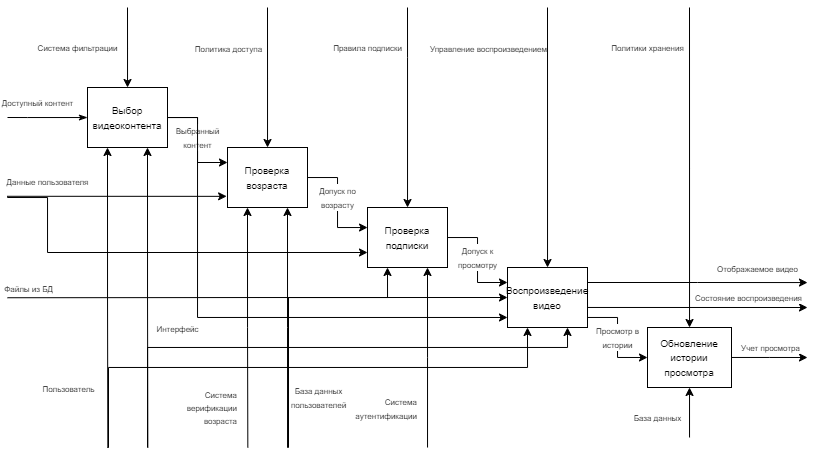

The diagram above was exported from draw.io. Its source (the exported page's mxGraphModel, read from the mxfile embedded in the PNG):
<mxGraphModel dx="801" dy="397" grid="1" gridSize="10" guides="1" tooltips="1" connect="1" arrows="1" fold="1" page="1" pageScale="1" pageWidth="827" pageHeight="1169" math="0" shadow="0">
  <root>
    <mxCell id="0" />
    <mxCell id="1" parent="0" />
    <mxCell id="FN7Qk6HOg1iTZZLwVk2x-10" style="edgeStyle=orthogonalEdgeStyle;rounded=0;orthogonalLoop=1;jettySize=auto;html=1;entryX=0;entryY=0.25;entryDx=0;entryDy=0;" edge="1" parent="1" source="CAldTGaX8ZqNqXD16BY2-1" target="CAldTGaX8ZqNqXD16BY2-3">
      <mxGeometry relative="1" as="geometry">
        <mxPoint x="500" y="290" as="targetPoint" />
        <Array as="points">
          <mxPoint x="480" y="240" />
          <mxPoint x="480" y="285" />
        </Array>
      </mxGeometry>
    </mxCell>
    <mxCell id="FN7Qk6HOg1iTZZLwVk2x-44" value="&lt;font style=&quot;font-size: 8px;&quot;&gt;Допуск к&lt;/font&gt;&lt;div&gt;&lt;font style=&quot;font-size: 8px;&quot;&gt;просмотру&lt;/font&gt;&lt;/div&gt;" style="edgeLabel;html=1;align=center;verticalAlign=middle;resizable=0;points=[];" vertex="1" connectable="0" parent="FN7Qk6HOg1iTZZLwVk2x-10">
      <mxGeometry x="-0.3714" y="-2" relative="1" as="geometry">
        <mxPoint x="2" y="17" as="offset" />
      </mxGeometry>
    </mxCell>
    <mxCell id="FN7Qk6HOg1iTZZLwVk2x-13" style="edgeStyle=orthogonalEdgeStyle;rounded=0;orthogonalLoop=1;jettySize=auto;html=1;startArrow=classic;startFill=1;endArrow=none;endFill=0;" edge="1" parent="1" source="CAldTGaX8ZqNqXD16BY2-1">
      <mxGeometry relative="1" as="geometry">
        <mxPoint x="410" y="10" as="targetPoint" />
        <Array as="points">
          <mxPoint x="410" y="60" />
          <mxPoint x="410" y="60" />
        </Array>
      </mxGeometry>
    </mxCell>
    <mxCell id="FN7Qk6HOg1iTZZLwVk2x-43" value="&lt;font style=&quot;font-size: 8px;&quot;&gt;Правила подписки&lt;/font&gt;" style="edgeLabel;html=1;align=center;verticalAlign=middle;resizable=0;points=[];" vertex="1" connectable="0" parent="FN7Qk6HOg1iTZZLwVk2x-13">
      <mxGeometry x="0.0867" y="1" relative="1" as="geometry">
        <mxPoint x="-39" y="-51" as="offset" />
      </mxGeometry>
    </mxCell>
    <mxCell id="FN7Qk6HOg1iTZZLwVk2x-40" style="edgeStyle=orthogonalEdgeStyle;rounded=0;orthogonalLoop=1;jettySize=auto;html=1;exitX=0;exitY=0.75;exitDx=0;exitDy=0;startArrow=classic;startFill=1;endArrow=none;endFill=0;" edge="1" parent="1" source="CAldTGaX8ZqNqXD16BY2-1">
      <mxGeometry relative="1" as="geometry">
        <mxPoint x="10" y="200" as="targetPoint" />
        <Array as="points">
          <mxPoint x="50" y="255" />
          <mxPoint x="50" y="200" />
        </Array>
      </mxGeometry>
    </mxCell>
    <mxCell id="FN7Qk6HOg1iTZZLwVk2x-47" style="edgeStyle=orthogonalEdgeStyle;rounded=0;orthogonalLoop=1;jettySize=auto;html=1;exitX=0.75;exitY=1;exitDx=0;exitDy=0;endArrow=none;endFill=0;startArrow=classic;startFill=1;" edge="1" parent="1" source="CAldTGaX8ZqNqXD16BY2-1">
      <mxGeometry relative="1" as="geometry">
        <mxPoint x="430.0344827586207" y="449.9999999999999" as="targetPoint" />
      </mxGeometry>
    </mxCell>
    <mxCell id="FN7Qk6HOg1iTZZLwVk2x-48" value="&lt;font style=&quot;font-size: 8px;&quot;&gt;Система&lt;/font&gt;&lt;div&gt;&lt;font style=&quot;font-size: 8px;&quot;&gt;аутентификации&lt;/font&gt;&lt;/div&gt;" style="edgeLabel;html=1;align=right;verticalAlign=middle;resizable=0;points=[];" vertex="1" connectable="0" parent="FN7Qk6HOg1iTZZLwVk2x-47">
      <mxGeometry x="0.5602" y="-1" relative="1" as="geometry">
        <mxPoint x="-9" as="offset" />
      </mxGeometry>
    </mxCell>
    <mxCell id="FN7Qk6HOg1iTZZLwVk2x-50" style="edgeStyle=orthogonalEdgeStyle;rounded=0;orthogonalLoop=1;jettySize=auto;html=1;exitX=0.25;exitY=1;exitDx=0;exitDy=0;startArrow=classic;startFill=1;endArrow=none;endFill=0;" edge="1" parent="1" source="CAldTGaX8ZqNqXD16BY2-1">
      <mxGeometry relative="1" as="geometry">
        <mxPoint x="290" y="449.9999999999999" as="targetPoint" />
        <Array as="points">
          <mxPoint x="390" y="300" />
          <mxPoint x="291" y="300" />
          <mxPoint x="291" y="450" />
        </Array>
      </mxGeometry>
    </mxCell>
    <mxCell id="FN7Qk6HOg1iTZZLwVk2x-51" value="&lt;font style=&quot;font-size: 8px;&quot;&gt;База данных&lt;/font&gt;&lt;div&gt;&lt;font style=&quot;font-size: 8px;&quot;&gt;пользователей&lt;/font&gt;&lt;/div&gt;" style="edgeLabel;html=1;align=center;verticalAlign=middle;resizable=0;points=[];" vertex="1" connectable="0" parent="FN7Qk6HOg1iTZZLwVk2x-50">
      <mxGeometry x="-0.088" relative="1" as="geometry">
        <mxPoint x="28" y="100" as="offset" />
      </mxGeometry>
    </mxCell>
    <mxCell id="CAldTGaX8ZqNqXD16BY2-1" value="&lt;font style=&quot;font-size: 10px;&quot;&gt;Проверка подписки&lt;/font&gt;" style="rounded=0;whiteSpace=wrap;html=1;" parent="1" vertex="1">
      <mxGeometry x="370" y="210" width="80" height="60" as="geometry" />
    </mxCell>
    <mxCell id="dkI-V8qdozn9oVStTkyd-1" style="edgeStyle=orthogonalEdgeStyle;rounded=0;orthogonalLoop=1;jettySize=auto;html=1;startArrow=classicThin;startFill=1;endArrow=none;endFill=0;" parent="1" source="CAldTGaX8ZqNqXD16BY2-2" edge="1">
      <mxGeometry relative="1" as="geometry">
        <mxPoint x="10" y="120" as="targetPoint" />
        <Array as="points">
          <mxPoint x="30" y="120" />
          <mxPoint x="30" y="120" />
        </Array>
      </mxGeometry>
    </mxCell>
    <mxCell id="dkI-V8qdozn9oVStTkyd-2" value="&lt;font style=&quot;font-size: 8px;&quot;&gt;Доступный контент&lt;/font&gt;" style="edgeLabel;html=1;align=center;verticalAlign=middle;resizable=0;points=[];" parent="dkI-V8qdozn9oVStTkyd-1" vertex="1" connectable="0">
      <mxGeometry x="0.2269" relative="1" as="geometry">
        <mxPoint x="-1" y="-15" as="offset" />
      </mxGeometry>
    </mxCell>
    <mxCell id="dkI-V8qdozn9oVStTkyd-6" style="edgeStyle=orthogonalEdgeStyle;rounded=0;orthogonalLoop=1;jettySize=auto;html=1;startArrow=classic;startFill=1;endArrow=none;endFill=0;" parent="1" source="CAldTGaX8ZqNqXD16BY2-2" edge="1">
      <mxGeometry relative="1" as="geometry">
        <mxPoint x="130" y="10" as="targetPoint" />
      </mxGeometry>
    </mxCell>
    <mxCell id="dkI-V8qdozn9oVStTkyd-13" value="&lt;font style=&quot;font-size: 8px;&quot;&gt;Система фильтрации&lt;/font&gt;" style="edgeLabel;html=1;align=center;verticalAlign=middle;resizable=0;points=[];" parent="dkI-V8qdozn9oVStTkyd-6" vertex="1" connectable="0">
      <mxGeometry x="-0.1063" y="-1" relative="1" as="geometry">
        <mxPoint x="-51" y="-4" as="offset" />
      </mxGeometry>
    </mxCell>
    <mxCell id="FN7Qk6HOg1iTZZLwVk2x-27" style="edgeStyle=orthogonalEdgeStyle;rounded=0;orthogonalLoop=1;jettySize=auto;html=1;exitX=0.25;exitY=1;exitDx=0;exitDy=0;startArrow=classic;startFill=1;endArrow=none;endFill=0;" edge="1" parent="1" source="CAldTGaX8ZqNqXD16BY2-2">
      <mxGeometry relative="1" as="geometry">
        <mxPoint x="110.33333333333348" y="450" as="targetPoint" />
      </mxGeometry>
    </mxCell>
    <mxCell id="FN7Qk6HOg1iTZZLwVk2x-30" style="edgeStyle=orthogonalEdgeStyle;rounded=0;orthogonalLoop=1;jettySize=auto;html=1;exitX=0.75;exitY=1;exitDx=0;exitDy=0;startArrow=classic;startFill=1;endArrow=none;endFill=0;" edge="1" parent="1" source="CAldTGaX8ZqNqXD16BY2-2">
      <mxGeometry relative="1" as="geometry">
        <mxPoint x="150.33333333333348" y="450" as="targetPoint" />
      </mxGeometry>
    </mxCell>
    <mxCell id="FN7Qk6HOg1iTZZLwVk2x-35" style="edgeStyle=orthogonalEdgeStyle;rounded=0;orthogonalLoop=1;jettySize=auto;html=1;entryX=0;entryY=0.25;entryDx=0;entryDy=0;" edge="1" parent="1" source="CAldTGaX8ZqNqXD16BY2-2" target="FN7Qk6HOg1iTZZLwVk2x-5">
      <mxGeometry relative="1" as="geometry">
        <Array as="points">
          <mxPoint x="200" y="120" />
          <mxPoint x="200" y="165" />
        </Array>
      </mxGeometry>
    </mxCell>
    <mxCell id="FN7Qk6HOg1iTZZLwVk2x-36" value="&lt;font style=&quot;font-size: 8px;&quot;&gt;Выбранный&lt;/font&gt;&lt;div&gt;&lt;font style=&quot;font-size: 8px;&quot;&gt;контент&lt;/font&gt;&lt;/div&gt;" style="edgeLabel;html=1;align=center;verticalAlign=middle;resizable=0;points=[];" vertex="1" connectable="0" parent="FN7Qk6HOg1iTZZLwVk2x-35">
      <mxGeometry x="-0.4929" relative="1" as="geometry">
        <mxPoint x="3" y="20" as="offset" />
      </mxGeometry>
    </mxCell>
    <mxCell id="FN7Qk6HOg1iTZZLwVk2x-52" style="edgeStyle=orthogonalEdgeStyle;rounded=0;orthogonalLoop=1;jettySize=auto;html=1;entryX=0;entryY=0.833;entryDx=0;entryDy=0;entryPerimeter=0;" edge="1" parent="1" source="CAldTGaX8ZqNqXD16BY2-2" target="CAldTGaX8ZqNqXD16BY2-3">
      <mxGeometry relative="1" as="geometry">
        <mxPoint x="460" y="320" as="targetPoint" />
        <Array as="points">
          <mxPoint x="200" y="120" />
          <mxPoint x="200" y="320" />
        </Array>
      </mxGeometry>
    </mxCell>
    <mxCell id="CAldTGaX8ZqNqXD16BY2-2" value="&lt;font style=&quot;font-size: 10px;&quot;&gt;Выбор видеоконтента&lt;/font&gt;" style="rounded=0;whiteSpace=wrap;html=1;" parent="1" vertex="1">
      <mxGeometry x="90" y="90" width="80" height="60" as="geometry" />
    </mxCell>
    <mxCell id="FN7Qk6HOg1iTZZLwVk2x-11" style="edgeStyle=orthogonalEdgeStyle;rounded=0;orthogonalLoop=1;jettySize=auto;html=1;entryX=0;entryY=0.5;entryDx=0;entryDy=0;" edge="1" parent="1" source="CAldTGaX8ZqNqXD16BY2-3" target="CAldTGaX8ZqNqXD16BY2-4">
      <mxGeometry relative="1" as="geometry">
        <Array as="points">
          <mxPoint x="620" y="320" />
          <mxPoint x="620" y="360" />
        </Array>
      </mxGeometry>
    </mxCell>
    <mxCell id="FN7Qk6HOg1iTZZLwVk2x-55" value="&lt;font style=&quot;font-size: 8px;&quot;&gt;Просмотр в&lt;/font&gt;&lt;div&gt;&lt;font style=&quot;font-size: 8px;&quot;&gt;истории&lt;/font&gt;&lt;/div&gt;" style="edgeLabel;html=1;align=center;verticalAlign=middle;resizable=0;points=[];" vertex="1" connectable="0" parent="FN7Qk6HOg1iTZZLwVk2x-11">
      <mxGeometry x="-0.5392" relative="1" as="geometry">
        <mxPoint x="7" y="20" as="offset" />
      </mxGeometry>
    </mxCell>
    <mxCell id="FN7Qk6HOg1iTZZLwVk2x-21" style="edgeStyle=orthogonalEdgeStyle;rounded=0;orthogonalLoop=1;jettySize=auto;html=1;startArrow=classic;startFill=1;endArrow=none;endFill=0;" edge="1" parent="1" source="CAldTGaX8ZqNqXD16BY2-3">
      <mxGeometry relative="1" as="geometry">
        <mxPoint x="550" y="10" as="targetPoint" />
      </mxGeometry>
    </mxCell>
    <mxCell id="FN7Qk6HOg1iTZZLwVk2x-63" value="&lt;font style=&quot;font-size: 8px;&quot;&gt;Управление воспроизведением&lt;/font&gt;" style="edgeLabel;html=1;align=center;verticalAlign=middle;resizable=0;points=[];" vertex="1" connectable="0" parent="FN7Qk6HOg1iTZZLwVk2x-21">
      <mxGeometry x="0.6344" y="2" relative="1" as="geometry">
        <mxPoint x="-58" y="-7" as="offset" />
      </mxGeometry>
    </mxCell>
    <mxCell id="FN7Qk6HOg1iTZZLwVk2x-28" style="edgeStyle=orthogonalEdgeStyle;rounded=0;orthogonalLoop=1;jettySize=auto;html=1;exitX=0.25;exitY=1;exitDx=0;exitDy=0;startArrow=classic;startFill=1;endArrow=none;endFill=0;" edge="1" parent="1" source="CAldTGaX8ZqNqXD16BY2-3">
      <mxGeometry relative="1" as="geometry">
        <mxPoint x="110" y="450" as="targetPoint" />
        <Array as="points">
          <mxPoint x="530" y="370" />
          <mxPoint x="111" y="370" />
          <mxPoint x="111" y="450" />
        </Array>
      </mxGeometry>
    </mxCell>
    <mxCell id="FN7Qk6HOg1iTZZLwVk2x-29" value="&lt;font style=&quot;font-size: 8px;&quot;&gt;Пользователь&lt;/font&gt;" style="edgeLabel;html=1;align=center;verticalAlign=middle;resizable=0;points=[];" vertex="1" connectable="0" parent="FN7Qk6HOg1iTZZLwVk2x-28">
      <mxGeometry x="0.9666" y="2" relative="1" as="geometry">
        <mxPoint x="-42" y="-51" as="offset" />
      </mxGeometry>
    </mxCell>
    <mxCell id="FN7Qk6HOg1iTZZLwVk2x-32" style="edgeStyle=orthogonalEdgeStyle;rounded=0;orthogonalLoop=1;jettySize=auto;html=1;exitX=0.75;exitY=1;exitDx=0;exitDy=0;startArrow=classic;startFill=1;endArrow=none;endFill=0;" edge="1" parent="1" source="CAldTGaX8ZqNqXD16BY2-3">
      <mxGeometry relative="1" as="geometry">
        <mxPoint x="150" y="450" as="targetPoint" />
        <Array as="points">
          <mxPoint x="570" y="350" />
          <mxPoint x="150" y="350" />
        </Array>
      </mxGeometry>
    </mxCell>
    <mxCell id="FN7Qk6HOg1iTZZLwVk2x-33" value="&lt;font style=&quot;font-size: 8px;&quot;&gt;Интерфейс&lt;/font&gt;" style="edgeLabel;html=1;align=center;verticalAlign=middle;resizable=0;points=[];" vertex="1" connectable="0" parent="FN7Qk6HOg1iTZZLwVk2x-32">
      <mxGeometry x="0.9179" y="-1" relative="1" as="geometry">
        <mxPoint x="31" y="-97" as="offset" />
      </mxGeometry>
    </mxCell>
    <mxCell id="FN7Qk6HOg1iTZZLwVk2x-56" style="edgeStyle=orthogonalEdgeStyle;rounded=0;orthogonalLoop=1;jettySize=auto;html=1;exitX=1;exitY=0.25;exitDx=0;exitDy=0;" edge="1" parent="1" source="CAldTGaX8ZqNqXD16BY2-3">
      <mxGeometry relative="1" as="geometry">
        <mxPoint x="810" y="285.0689655172414" as="targetPoint" />
      </mxGeometry>
    </mxCell>
    <mxCell id="FN7Qk6HOg1iTZZLwVk2x-57" value="&lt;font style=&quot;font-size: 8px;&quot;&gt;Отображаемое видео&lt;/font&gt;" style="edgeLabel;html=1;align=center;verticalAlign=middle;resizable=0;points=[];" vertex="1" connectable="0" parent="FN7Qk6HOg1iTZZLwVk2x-56">
      <mxGeometry x="0.3752" y="-1" relative="1" as="geometry">
        <mxPoint x="19" y="-16" as="offset" />
      </mxGeometry>
    </mxCell>
    <mxCell id="FN7Qk6HOg1iTZZLwVk2x-58" style="edgeStyle=orthogonalEdgeStyle;rounded=0;orthogonalLoop=1;jettySize=auto;html=1;exitX=1;exitY=0.5;exitDx=0;exitDy=0;" edge="1" parent="1" source="CAldTGaX8ZqNqXD16BY2-3">
      <mxGeometry relative="1" as="geometry">
        <mxPoint x="810" y="310" as="targetPoint" />
        <Array as="points">
          <mxPoint x="590" y="310" />
        </Array>
      </mxGeometry>
    </mxCell>
    <mxCell id="FN7Qk6HOg1iTZZLwVk2x-59" value="&lt;font style=&quot;font-size: 8px;&quot;&gt;Состояние воспроизведения&lt;/font&gt;" style="edgeLabel;html=1;align=center;verticalAlign=middle;resizable=0;points=[];" vertex="1" connectable="0" parent="FN7Qk6HOg1iTZZLwVk2x-58">
      <mxGeometry x="0.4978" y="2" relative="1" as="geometry">
        <mxPoint x="-2" y="-8" as="offset" />
      </mxGeometry>
    </mxCell>
    <mxCell id="FN7Qk6HOg1iTZZLwVk2x-61" style="edgeStyle=orthogonalEdgeStyle;rounded=0;orthogonalLoop=1;jettySize=auto;html=1;exitX=0;exitY=0.5;exitDx=0;exitDy=0;startArrow=classic;startFill=1;endArrow=none;endFill=0;" edge="1" parent="1" source="CAldTGaX8ZqNqXD16BY2-3">
      <mxGeometry relative="1" as="geometry">
        <mxPoint x="10" y="300.2413793103449" as="targetPoint" />
      </mxGeometry>
    </mxCell>
    <mxCell id="FN7Qk6HOg1iTZZLwVk2x-62" value="&lt;font style=&quot;font-size: 8px;&quot;&gt;Файлы из БД&lt;/font&gt;" style="edgeLabel;html=1;align=center;verticalAlign=middle;resizable=0;points=[];" vertex="1" connectable="0" parent="FN7Qk6HOg1iTZZLwVk2x-61">
      <mxGeometry x="0.8593" relative="1" as="geometry">
        <mxPoint x="-15" y="-10" as="offset" />
      </mxGeometry>
    </mxCell>
    <mxCell id="CAldTGaX8ZqNqXD16BY2-3" value="&lt;font style=&quot;font-size: 10px;&quot;&gt;Воспроизведение видео&lt;/font&gt;" style="rounded=0;whiteSpace=wrap;html=1;" parent="1" vertex="1">
      <mxGeometry x="510" y="270" width="80" height="60" as="geometry" />
    </mxCell>
    <mxCell id="FN7Qk6HOg1iTZZLwVk2x-15" style="edgeStyle=orthogonalEdgeStyle;rounded=0;orthogonalLoop=1;jettySize=auto;html=1;endArrow=none;endFill=0;startArrow=classic;startFill=1;" edge="1" parent="1" source="CAldTGaX8ZqNqXD16BY2-4">
      <mxGeometry relative="1" as="geometry">
        <mxPoint x="692" y="10" as="targetPoint" />
      </mxGeometry>
    </mxCell>
    <mxCell id="FN7Qk6HOg1iTZZLwVk2x-64" value="&lt;font style=&quot;font-size: 8px;&quot;&gt;Политики хранения&lt;/font&gt;" style="edgeLabel;html=1;align=center;verticalAlign=middle;resizable=0;points=[];" vertex="1" connectable="0" parent="FN7Qk6HOg1iTZZLwVk2x-15">
      <mxGeometry x="0.6985" y="1" relative="1" as="geometry">
        <mxPoint x="-41" y="-8" as="offset" />
      </mxGeometry>
    </mxCell>
    <mxCell id="FN7Qk6HOg1iTZZLwVk2x-19" style="edgeStyle=orthogonalEdgeStyle;rounded=0;orthogonalLoop=1;jettySize=auto;html=1;startArrow=classic;startFill=1;endArrow=none;endFill=0;" edge="1" parent="1" source="CAldTGaX8ZqNqXD16BY2-4">
      <mxGeometry relative="1" as="geometry">
        <mxPoint x="692" y="440" as="targetPoint" />
        <Array as="points">
          <mxPoint x="692" y="440" />
        </Array>
      </mxGeometry>
    </mxCell>
    <mxCell id="FN7Qk6HOg1iTZZLwVk2x-53" value="&lt;font style=&quot;font-size: 8px;&quot;&gt;База данных&lt;/font&gt;" style="edgeLabel;html=1;align=center;verticalAlign=middle;resizable=0;points=[];" vertex="1" connectable="0" parent="FN7Qk6HOg1iTZZLwVk2x-19">
      <mxGeometry x="0.0979" relative="1" as="geometry">
        <mxPoint x="-32" y="2" as="offset" />
      </mxGeometry>
    </mxCell>
    <mxCell id="FN7Qk6HOg1iTZZLwVk2x-23" style="edgeStyle=orthogonalEdgeStyle;rounded=0;orthogonalLoop=1;jettySize=auto;html=1;" edge="1" parent="1" source="CAldTGaX8ZqNqXD16BY2-4">
      <mxGeometry relative="1" as="geometry">
        <mxPoint x="810" y="360" as="targetPoint" />
      </mxGeometry>
    </mxCell>
    <mxCell id="FN7Qk6HOg1iTZZLwVk2x-24" value="&lt;font style=&quot;font-size: 8px;&quot;&gt;Учет просмотра&lt;/font&gt;" style="edgeLabel;html=1;align=center;verticalAlign=middle;resizable=0;points=[];" vertex="1" connectable="0" parent="FN7Qk6HOg1iTZZLwVk2x-23">
      <mxGeometry x="0.0281" y="-1" relative="1" as="geometry">
        <mxPoint y="-12" as="offset" />
      </mxGeometry>
    </mxCell>
    <mxCell id="CAldTGaX8ZqNqXD16BY2-4" value="&lt;font style=&quot;font-size: 10px;&quot;&gt;Обновление истории просмотра&lt;/font&gt;" style="rounded=0;whiteSpace=wrap;html=1;" parent="1" vertex="1">
      <mxGeometry x="650" y="330" width="84" height="60" as="geometry" />
    </mxCell>
    <mxCell id="FN7Qk6HOg1iTZZLwVk2x-9" style="edgeStyle=orthogonalEdgeStyle;rounded=0;orthogonalLoop=1;jettySize=auto;html=1;" edge="1" parent="1" source="FN7Qk6HOg1iTZZLwVk2x-5">
      <mxGeometry relative="1" as="geometry">
        <mxPoint x="370" y="230" as="targetPoint" />
        <Array as="points">
          <mxPoint x="340" y="180" />
          <mxPoint x="340" y="230" />
          <mxPoint x="370" y="230" />
        </Array>
      </mxGeometry>
    </mxCell>
    <mxCell id="FN7Qk6HOg1iTZZLwVk2x-41" value="&lt;span style=&quot;font-size: 8px;&quot;&gt;Допуск по&lt;/span&gt;&lt;div&gt;&lt;span style=&quot;font-size: 8px;&quot;&gt;возрасту&lt;/span&gt;&lt;/div&gt;" style="edgeLabel;html=1;align=center;verticalAlign=middle;resizable=0;points=[];" vertex="1" connectable="0" parent="FN7Qk6HOg1iTZZLwVk2x-9">
      <mxGeometry x="-0.5644" relative="1" as="geometry">
        <mxPoint x="6" y="20" as="offset" />
      </mxGeometry>
    </mxCell>
    <mxCell id="FN7Qk6HOg1iTZZLwVk2x-12" style="edgeStyle=orthogonalEdgeStyle;rounded=0;orthogonalLoop=1;jettySize=auto;html=1;startArrow=classic;startFill=1;endArrow=none;endFill=0;" edge="1" parent="1" source="FN7Qk6HOg1iTZZLwVk2x-5">
      <mxGeometry relative="1" as="geometry">
        <mxPoint x="270" y="10" as="targetPoint" />
      </mxGeometry>
    </mxCell>
    <mxCell id="FN7Qk6HOg1iTZZLwVk2x-42" value="&lt;font style=&quot;font-size: 8px;&quot;&gt;Политика доступа&lt;/font&gt;" style="edgeLabel;html=1;align=center;verticalAlign=middle;resizable=0;points=[];" vertex="1" connectable="0" parent="FN7Qk6HOg1iTZZLwVk2x-12">
      <mxGeometry x="0.2517" y="-1" relative="1" as="geometry">
        <mxPoint x="-41" y="-12" as="offset" />
      </mxGeometry>
    </mxCell>
    <mxCell id="FN7Qk6HOg1iTZZLwVk2x-37" style="edgeStyle=orthogonalEdgeStyle;rounded=0;orthogonalLoop=1;jettySize=auto;html=1;startArrow=classic;startFill=1;endArrow=none;endFill=0;exitX=-0.011;exitY=0.814;exitDx=0;exitDy=0;exitPerimeter=0;" edge="1" parent="1" source="FN7Qk6HOg1iTZZLwVk2x-5">
      <mxGeometry relative="1" as="geometry">
        <mxPoint x="10" y="200" as="targetPoint" />
        <mxPoint x="220" y="200" as="sourcePoint" />
        <Array as="points">
          <mxPoint x="10" y="199" />
        </Array>
      </mxGeometry>
    </mxCell>
    <mxCell id="FN7Qk6HOg1iTZZLwVk2x-38" value="&lt;font style=&quot;font-size: 8px;&quot;&gt;Данные пользователя&lt;/font&gt;" style="edgeLabel;html=1;align=center;verticalAlign=middle;resizable=0;points=[];" vertex="1" connectable="0" parent="FN7Qk6HOg1iTZZLwVk2x-37">
      <mxGeometry x="0.806" relative="1" as="geometry">
        <mxPoint x="19" y="-15" as="offset" />
      </mxGeometry>
    </mxCell>
    <mxCell id="FN7Qk6HOg1iTZZLwVk2x-45" style="edgeStyle=orthogonalEdgeStyle;rounded=0;orthogonalLoop=1;jettySize=auto;html=1;exitX=0.25;exitY=1;exitDx=0;exitDy=0;startArrow=classic;startFill=1;endArrow=none;endFill=0;" edge="1" parent="1" source="FN7Qk6HOg1iTZZLwVk2x-5">
      <mxGeometry relative="1" as="geometry">
        <mxPoint x="250.33333333333348" y="450" as="targetPoint" />
      </mxGeometry>
    </mxCell>
    <mxCell id="FN7Qk6HOg1iTZZLwVk2x-46" value="&lt;font style=&quot;font-size: 8px;&quot;&gt;Система&lt;/font&gt;&lt;div&gt;&lt;font style=&quot;font-size: 8px;&quot;&gt;верификации&lt;/font&gt;&lt;/div&gt;&lt;div&gt;&lt;font style=&quot;font-size: 8px;&quot;&gt;возраста&lt;/font&gt;&lt;/div&gt;" style="edgeLabel;html=1;align=right;verticalAlign=middle;resizable=0;points=[];" vertex="1" connectable="0" parent="FN7Qk6HOg1iTZZLwVk2x-45">
      <mxGeometry x="-0.1848" y="1" relative="1" as="geometry">
        <mxPoint x="-11" y="102" as="offset" />
      </mxGeometry>
    </mxCell>
    <mxCell id="FN7Qk6HOg1iTZZLwVk2x-49" style="edgeStyle=orthogonalEdgeStyle;rounded=0;orthogonalLoop=1;jettySize=auto;html=1;exitX=0.75;exitY=1;exitDx=0;exitDy=0;startArrow=classic;startFill=1;endArrow=none;endFill=0;" edge="1" parent="1" source="FN7Qk6HOg1iTZZLwVk2x-5">
      <mxGeometry relative="1" as="geometry">
        <mxPoint x="290.0344827586207" y="449.9999999999999" as="targetPoint" />
      </mxGeometry>
    </mxCell>
    <mxCell id="FN7Qk6HOg1iTZZLwVk2x-5" value="&lt;font style=&quot;font-size: 10px;&quot;&gt;Проверка возраста&lt;/font&gt;" style="rounded=0;whiteSpace=wrap;html=1;" vertex="1" parent="1">
      <mxGeometry x="230" y="150" width="80" height="60" as="geometry" />
    </mxCell>
  </root>
</mxGraphModel>